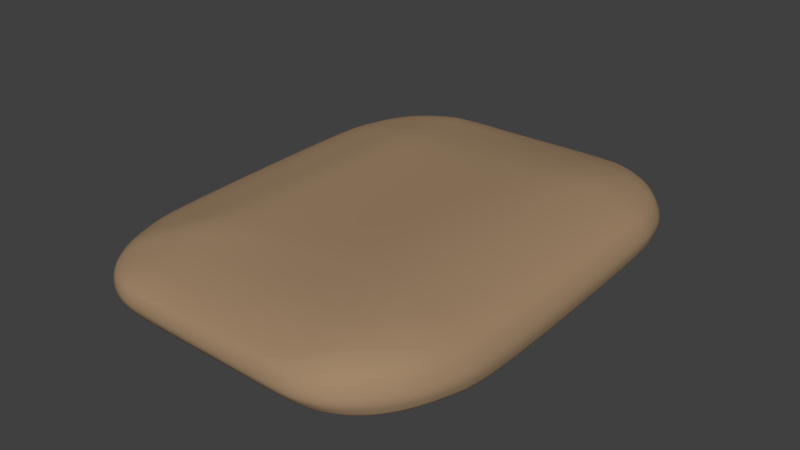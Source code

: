 # Source: almofada.blend  (saved by Blender 2.79.0; exported with 4.5.12 LTS)
import bpy
from mathutils import Matrix  # noqa: F401  (used for matrix-valued properties, if any)

bpy.ops.wm.read_factory_settings(use_empty=True)
scene = bpy.context.scene
scene.name = 'Scene'

# ---- collections
col_collection_1 = bpy.data.collections.new('Collection 1'); scene.collection.children.link(col_collection_1)

# ---- materials (node trees are filled in below, after node groups)
mat_cushion = bpy.data.materials.new('cushion')
mat_cushion.alpha_threshold = 0.0
mat_cushion.use_transparent_shadow = False
mat_cushion.diffuse_color = (0.3613, 0.2423, 0.1441, 1.0)
mat_cushion.roughness = 0.5

# ---- material node trees

# ---- world
world_world = bpy.data.worlds.new('World'); scene.world = world_world
world_world.color = (0.05088, 0.05088, 0.05088)
world_world.use_sun_shadow = False
world_world.sun_shadow_jitter_overblur = 0.0
world_world.cycles.sampling_method = 'MANUAL'

# ---- meshes
me_cube_004 = bpy.data.meshes.new('Cube.004')
me_cube_004.from_pydata([(-0.3887, -0.5296, -0.5339), (-0.4815, -1.214, -0.1645), (-0.9323, -0.6142, -0.2458), (-0.4002, -0.6955, -0.4905), (-0.4174, -0.8397, -0.4418), (-0.4371, -0.9552, -0.3947), (-0.4515, -1.047, -0.3697), (-0.5067, -0.5522, -0.5142), (-0.5176, -0.7219, -0.4531), (-0.5277, -0.8546, -0.4239), (-0.5361, -0.9559, -0.398), (-0.5457, -1.036, -0.3669), (-0.6097, -0.5679, -0.5003), (-0.6165, -0.7371, -0.4226), (-0.6186, -0.8562, -0.413), (-0.6186, -0.946, -0.4007), (-0.6212, -1.015, -0.3793), (-0.7003, -0.5937, -0.4677), (-0.6978, -0.7397, -0.4187), (-0.6887, -0.8522, -0.3979), (-0.6797, -0.9304, -0.3985), (-0.6763, -0.99, -0.3878), (-0.712, -0.9689, -0.3831), (-0.5656, -1.203, -0.1699), (-0.6477, -1.17, -0.1806), (-0.7232, -1.116, -0.1952), (-0.7845, -1.044, -0.2074), (-0.4753, -1.203, -0.2345), (-0.5631, -1.19, -0.2427), (-0.6459, -1.154, -0.2539), (-0.7166, -1.102, -0.2678), (-0.772, -1.036, -0.2792), (-0.4702, -1.17, -0.2907), (-0.5582, -1.154, -0.3018), (-0.639, -1.119, -0.3131), (-0.7032, -1.072, -0.3244), (-0.7522, -1.015, -0.3329), (-0.4618, -1.118, -0.3386), (-0.5523, -1.101, -0.3434), (-0.6293, -1.071, -0.3538), (-0.687, -1.035, -0.3619), (-0.7301, -0.99, -0.3667), (-0.9167, -0.6137, -0.3205), (-0.8849, -0.613, -0.3817), (-0.8363, -0.6133, -0.4211), (-0.7743, -0.6098, -0.4443), (-0.9074, -0.7474, -0.2098), (-0.8907, -0.7509, -0.2817), (-0.8586, -0.751, -0.3374), (-0.8142, -0.75, -0.3728), (-0.7616, -0.7457, -0.3986), (-0.8792, -0.8561, -0.2043), (-0.8605, -0.8616, -0.2766), (-0.8288, -0.8587, -0.3327), (-0.789, -0.8519, -0.3686), (-0.7433, -0.848, -0.3887), (-0.8388, -0.9562, -0.2045), (-0.8213, -0.9572, -0.2769), (-0.7944, -0.9461, -0.3325), (-0.7636, -0.9304, -0.3674), (-0.7271, -0.922, -0.3877), (-0.5188, -1.223, 0.2748), (-0.5064, -0.5524, 0.8486), (-0.9917, -0.6055, 0.2335), (-0.5206, -1.203, 0.3581), (-0.526, -1.17, 0.4415), (-0.5289, -1.117, 0.5226), (-0.5289, -1.045, 0.5932), (-0.6037, -1.212, 0.266), (-0.6078, -1.19, 0.3504), (-0.6138, -1.155, 0.4306), (-0.6161, -1.102, 0.5025), (-0.6157, -1.037, 0.5643), (-0.6869, -1.179, 0.2505), (-0.6921, -1.154, 0.3321), (-0.6957, -1.119, 0.4073), (-0.6933, -1.072, 0.4753), (-0.6903, -1.015, 0.5377), (-0.7637, -1.124, 0.2374), (-0.7634, -1.101, 0.3189), (-0.7586, -1.071, 0.3953), (-0.7498, -1.035, 0.4599), (-0.7457, -0.99, 0.5216), (-0.7791, -0.9689, 0.507), (-0.6119, -0.5832, 0.774), (-0.701, -0.6056, 0.6911), (-0.7791, -0.6134, 0.6179), (-0.8487, -0.6136, 0.5494), (-0.5127, -0.7121, 0.8164), (-0.6161, -0.7329, 0.7701), (-0.7016, -0.7452, 0.6815), (-0.7716, -0.75, 0.5944), (-0.8305, -0.7494, 0.5265), (-0.5189, -0.8476, 0.7371), (-0.6165, -0.8582, 0.6974), (-0.6987, -0.8587, 0.6493), (-0.7637, -0.8519, 0.5974), (-0.8152, -0.848, 0.5349), (-0.5239, -0.9563, 0.6684), (-0.6167, -0.9577, 0.6214), (-0.6935, -0.9462, 0.5989), (-0.752, -0.9304, 0.5733), (-0.7965, -0.922, 0.5269), (-0.9626, -0.7428, 0.2345), (-0.92, -0.8618, 0.2333), (-0.8812, -0.963, 0.2358), (-0.826, -1.052, 0.234), (-0.9762, -0.6052, 0.3192), (-0.9455, -0.7468, 0.3163), (-0.9057, -0.8619, 0.3166), (-0.8693, -0.9566, 0.3212), (-0.8194, -1.036, 0.3198), (-0.9499, -0.6097, 0.3999), (-0.9191, -0.7503, 0.3928), (-0.8857, -0.8592, 0.3963), (-0.8523, -0.946, 0.3999), (-0.8091, -1.015, 0.3972), (-0.9063, -0.6131, 0.4755), (-0.8795, -0.7507, 0.4617), (-0.8552, -0.8522, 0.4682), (-0.8286, -0.9304, 0.4682), (-0.7937, -0.99, 0.4622), (-0.4305, 0.5575, -0.4907), (-0.9856, 0.628, -0.2602), (-0.5369, 1.227, -0.198), (-0.5606, 0.5924, -0.468), (-0.6671, 0.6181, -0.4586), (-0.7547, 0.6273, -0.4646), (-0.8292, 0.6274, -0.4681), (-0.461, 0.7205, -0.4636), (-0.5832, 0.7435, -0.4585), (-0.6812, 0.7564, -0.4488), (-0.7581, 0.7617, -0.4403), (-0.8192, 0.7612, -0.4334), (-0.4904, 0.8557, -0.4547), (-0.5973, 0.867, -0.4574), (-0.6858, 0.8677, -0.455), (-0.7512, 0.8611, -0.4527), (-0.803, 0.8573, -0.4373), (-0.51, 0.9627, -0.441), (-0.6081, 0.9638, -0.4501), (-0.684, 0.953, -0.4534), (-0.7428, 0.9376, -0.4517), (-0.7878, 0.9294, -0.4419), (-0.7734, 0.9752, -0.4315), (-0.9616, 0.7592, -0.23), (-0.9314, 0.8652, -0.2274), (-0.893, 0.9628, -0.2337), (-0.8408, 1.048, -0.2362), (-0.97, 0.6277, -0.3374), (-0.9454, 0.7639, -0.3046), (-0.9143, 0.8708, -0.3042), (-0.8773, 0.9632, -0.3117), (-0.8296, 1.04, -0.3118), (-0.9389, 0.6262, -0.404), (-0.9143, 0.764, -0.3674), (-0.8844, 0.8682, -0.3682), (-0.8517, 0.9529, -0.3749), (-0.8109, 1.02, -0.3718), (-0.8913, 0.6268, -0.4482), (-0.8712, 0.7624, -0.4103), (-0.8468, 0.8614, -0.4114), (-0.8224, 0.9376, -0.4163), (-0.7903, 0.9958, -0.4114), (-0.5324, 1.214, -0.2743), (-0.5297, 1.179, -0.3397), (-0.5248, 1.125, -0.3948), (-0.5186, 1.052, -0.4277), (-0.6272, 1.208, -0.2059), (-0.6258, 1.192, -0.2816), (-0.6228, 1.156, -0.345), (-0.6173, 1.105, -0.3974), (-0.6114, 1.041, -0.4311), (-0.704, 1.171, -0.2134), (-0.7025, 1.156, -0.293), (-0.6975, 1.122, -0.3604), (-0.6902, 1.075, -0.4116), (-0.6847, 1.02, -0.4437), (-0.779, 1.119, -0.2328), (-0.7741, 1.104, -0.3104), (-0.7623, 1.075, -0.3719), (-0.7479, 1.04, -0.4134), (-0.7389, 0.9958, -0.438), (-0.5598, 0.5898, 0.7966), (-0.5717, 1.242, 0.2814), (-1.031, 0.631, 0.2237), (-0.578, 0.7383, 0.7326), (-0.5908, 0.8611, 0.665), (-0.5995, 0.9628, 0.5985), (-0.5995, 1.048, 0.5543), (-0.6683, 0.6163, 0.7196), (-0.6796, 0.7565, 0.6655), (-0.6844, 0.8708, 0.6084), (-0.6837, 0.9632, 0.5707), (-0.6833, 1.04, 0.528), (-0.7573, 0.6265, 0.6534), (-0.7649, 0.764, 0.6029), (-0.7628, 0.8682, 0.5706), (-0.7579, 0.9529, 0.5372), (-0.755, 1.02, 0.5006), (-0.8353, 0.6271, 0.5954), (-0.8345, 0.7624, 0.5543), (-0.8265, 0.8614, 0.5316), (-0.815, 0.9376, 0.5036), (-0.8055, 0.9958, 0.4759), (-0.8406, 0.9752, 0.4569), (-0.6637, 1.219, 0.2578), (-0.7394, 1.18, 0.2388), (-0.8178, 1.127, 0.2221), (-0.8794, 1.056, 0.2179), (-0.5801, 1.214, 0.3609), (-0.6707, 1.192, 0.3381), (-0.7459, 1.156, 0.3199), (-0.8187, 1.105, 0.3047), (-0.8733, 1.041, 0.2996), (-0.5924, 1.175, 0.432), (-0.6769, 1.156, 0.4136), (-0.7525, 1.122, 0.3935), (-0.8174, 1.075, 0.3775), (-0.8652, 1.02, 0.3699), (-0.5995, 1.119, 0.4967), (-0.6799, 1.104, 0.4788), (-0.7549, 1.075, 0.4514), (-0.8108, 1.04, 0.4335), (-0.8527, 0.9958, 0.4231), (-1.021, 0.6265, 0.3087), (-0.9993, 0.6266, 0.3893), (-0.9597, 0.6271, 0.4622), (-0.9035, 0.6275, 0.5302), (-1.001, 0.7636, 0.2214), (-0.9884, 0.7625, 0.3034), (-0.9694, 0.7627, 0.3794), (-0.9371, 0.7617, 0.445), (-0.892, 0.7612, 0.5017), (-0.971, 0.8707, 0.2255), (-0.9576, 0.8705, 0.3075), (-0.9376, 0.8677, 0.3818), (-0.9093, 0.8611, 0.4421), (-0.8741, 0.8573, 0.4902), (-0.9325, 0.9694, 0.2224), (-0.9213, 0.9638, 0.3044), (-0.9062, 0.953, 0.3758), (-0.885, 0.9376, 0.431), (-0.8564, 0.9294, 0.4727), (0.3931, -0.55, -0.432), (0.8988, -0.6011, -0.2415), (0.423, -1.249, -0.1073), (0.5117, -0.5801, -0.4102), (0.6108, -0.5992, -0.412), (0.694, -0.6042, -0.4245), (0.7657, -0.606, -0.43), (0.4117, -0.7241, -0.3888), (0.5304, -0.7584, -0.3555), (0.6206, -0.7765, -0.3428), (0.6912, -0.7794, -0.3452), (0.7492, -0.7795, -0.3447), (0.4303, -0.8732, -0.3428), (0.5368, -0.893, -0.3295), (0.6173, -0.8962, -0.329), (0.6792, -0.8932, -0.3259), (0.7278, -0.8894, -0.3278), (0.442, -0.9904, -0.302), (0.5348, -0.9938, -0.3075), (0.6086, -0.985, -0.3187), (0.6635, -0.9696, -0.3268), (0.7057, -0.9615, -0.3213), (0.6877, -1.007, -0.3188), (0.8655, -0.7744, -0.1737), (0.8311, -0.8973, -0.1552), (0.7857, -0.9948, -0.1536), (0.7288, -1.08, -0.1486), (0.8946, -0.6007, -0.3314), (0.8595, -0.7805, -0.252), (0.8235, -0.903, -0.234), (0.7793, -0.9952, -0.2321), (0.728, -1.072, -0.2297), (0.8701, -0.6, -0.3955), (0.836, -0.7798, -0.3089), (0.8001, -0.9003, -0.2867), (0.7606, -0.9849, -0.2826), (0.7164, -1.052, -0.2803), (0.8255, -0.603, -0.4258), (0.7971, -0.7798, -0.3358), (0.7672, -0.8935, -0.3153), (0.7364, -0.9696, -0.3092), (0.7009, -1.028, -0.3072), (0.4312, -1.236, -0.1746), (0.4375, -1.203, -0.2227), (0.4421, -1.15, -0.2548), (0.4418, -1.081, -0.2815), (0.5124, -1.235, -0.1093), (0.5203, -1.222, -0.1837), (0.5247, -1.188, -0.2364), (0.5284, -1.136, -0.2687), (0.5333, -1.073, -0.2855), (0.5981, -1.203, -0.1201), (0.6065, -1.187, -0.1981), (0.6066, -1.153, -0.2511), (0.6036, -1.107, -0.2828), (0.6029, -1.052, -0.3017), (0.6674, -1.15, -0.1298), (0.6723, -1.136, -0.2111), (0.6671, -1.107, -0.2641), (0.658, -1.071, -0.2952), (0.6542, -1.028, -0.3161), (0.2554, -0.5111, 1.018), (0.3874, -1.263, 0.3467), (0.8726, -0.604, 0.3255), (0.2848, -0.6981, 0.9663), (0.3236, -0.8626, 0.9346), (0.3463, -0.9866, 0.8625), (0.3679, -1.082, 0.7534), (0.3917, -0.5385, 1.006), (0.4205, -0.7295, 0.9627), (0.4449, -0.8822, 0.9237), (0.4619, -0.9929, 0.8671), (0.4662, -1.073, 0.774), (0.5125, -0.5693, 0.9508), (0.5327, -0.7508, 0.9371), (0.5428, -0.8894, 0.8733), (0.5435, -0.9837, 0.8362), (0.5435, -1.053, 0.779), (0.6104, -0.592, 0.8645), (0.6181, -0.769, 0.8691), (0.6135, -0.8884, 0.831), (0.6031, -0.9691, 0.7925), (0.5978, -1.028, 0.7506), (0.6332, -1.008, 0.7225), (0.4868, -1.244, 0.3459), (0.5763, -1.211, 0.3696), (0.6453, -1.159, 0.4101), (0.706, -1.088, 0.4054), (0.3799, -1.243, 0.4395), (0.484, -1.222, 0.4528), (0.5711, -1.188, 0.4874), (0.6357, -1.136, 0.5239), (0.6902, -1.073, 0.5173), (0.3745, -1.21, 0.5354), (0.4803, -1.188, 0.5709), (0.5617, -1.153, 0.6136), (0.6218, -1.107, 0.6211), (0.6707, -1.052, 0.6099), (0.3724, -1.155, 0.6327), (0.476, -1.137, 0.6859), (0.5499, -1.107, 0.7151), (0.6058, -1.072, 0.6944), (0.6494, -1.028, 0.6782), (0.8496, -0.5982, 0.4377), (0.8123, -0.5993, 0.5534), (0.7559, -0.6034, 0.668), (0.6888, -0.6029, 0.7719), (0.8456, -0.7788, 0.3304), (0.8244, -0.7775, 0.4408), (0.7914, -0.7781, 0.565), (0.7427, -0.7788, 0.7035), (0.684, -0.7773, 0.8069), (0.8122, -0.9028, 0.3886), (0.789, -0.9026, 0.5051), (0.7559, -0.8998, 0.6084), (0.7139, -0.8932, 0.6913), (0.6676, -0.8873, 0.7675), (0.7665, -1.001, 0.394), (0.7446, -0.9957, 0.5084), (0.7168, -0.985, 0.604), (0.685, -0.9698, 0.6769), (0.6488, -0.9618, 0.7361), (0.4548, 0.632, -0.2591), (0.4142, 1.209, -0.1387), (0.8615, 0.6454, -0.1579), (0.4691, 0.762, -0.2407), (0.4766, 0.8698, -0.2505), (0.4718, 0.9606, -0.2709), (0.461, 1.04, -0.2777), (0.5449, 0.6436, -0.2663), (0.5565, 0.7757, -0.247), (0.5541, 0.875, -0.2824), (0.5479, 0.9609, -0.2965), (0.5381, 1.033, -0.2956), (0.6223, 0.6436, -0.297), (0.6286, 0.7757, -0.2798), (0.6238, 0.8726, -0.3094), (0.6137, 0.9513, -0.3226), (0.605, 1.014, -0.3151), (0.6917, 0.6443, -0.3149), (0.6892, 0.7742, -0.3071), (0.6793, 0.8662, -0.3246), (0.6649, 0.9371, -0.3408), (0.6548, 0.9912, -0.3284), (0.6863, 0.972, -0.335), (0.506, 1.185, -0.1284), (0.584, 1.154, -0.1426), (0.6573, 1.105, -0.1625), (0.7216, 1.04, -0.1817), (0.4238, 1.196, -0.2065), (0.5163, 1.172, -0.199), (0.5943, 1.14, -0.2167), (0.6634, 1.092, -0.2358), (0.721, 1.033, -0.2533), (0.4319, 1.163, -0.2595), (0.523, 1.14, -0.2527), (0.5994, 1.108, -0.2704), (0.6617, 1.065, -0.2858), (0.7114, 1.014, -0.3002), (0.4427, 1.111, -0.2869), (0.5298, 1.092, -0.2836), (0.6017, 1.065, -0.3008), (0.6562, 1.032, -0.3135), (0.698, 0.9912, -0.3249), (0.8582, 0.6448, -0.2334), (0.838, 0.6439, -0.287), (0.8016, 0.6443, -0.3149), (0.7521, 0.6447, -0.3216), (0.8389, 0.7712, -0.1479), (0.8343, 0.7744, -0.2207), (0.8137, 0.7745, -0.2699), (0.7809, 0.7736, -0.2969), (0.7394, 0.7731, -0.3072), (0.8141, 0.8698, -0.1793), (0.808, 0.8747, -0.2539), (0.7876, 0.8721, -0.3037), (0.7584, 0.8659, -0.3264), (0.723, 0.8624, -0.3306), (0.7776, 0.9606, -0.1984), (0.7712, 0.9614, -0.2691), (0.7544, 0.9514, -0.3132), (0.7325, 0.9371, -0.3339), (0.7042, 0.9295, -0.3405), (0.3133, 0.5709, 0.9367), (0.8398, 0.6483, 0.3143), (0.3691, 1.237, 0.3204), (0.4419, 0.6085, 0.9025), (0.5452, 0.6352, 0.8428), (0.624, 0.6445, 0.7739), (0.6883, 0.6447, 0.7003), (0.3436, 0.7303, 0.8757), (0.4657, 0.7542, 0.8502), (0.559, 0.7683, 0.7859), (0.6277, 0.7736, 0.7067), (0.6813, 0.7731, 0.6338), (0.3752, 0.8601, 0.8077), (0.4792, 0.8711, 0.7761), (0.5609, 0.8721, 0.7111), (0.6203, 0.8659, 0.658), (0.6672, 0.8624, 0.5994), (0.3923, 0.9606, 0.7245), (0.4864, 0.9614, 0.6905), (0.5562, 0.9514, 0.6564), (0.6095, 0.9371, 0.6137), (0.6518, 0.9295, 0.5625), (0.6372, 0.972, 0.5436), (0.8183, 0.7754, 0.2884), (0.7934, 0.8749, 0.2561), (0.7591, 0.9666, 0.24), (0.7005, 1.047, 0.2591), (0.821, 0.6435, 0.4088), (0.7988, 0.7757, 0.3772), (0.7727, 0.875, 0.3477), (0.7403, 0.9609, 0.332), (0.6873, 1.033, 0.3474), (0.7905, 0.6434, 0.5081), (0.7691, 0.7757, 0.4694), (0.7436, 0.8726, 0.4416), (0.7153, 0.9513, 0.4206), (0.671, 1.014, 0.4286), (0.7444, 0.644, 0.6103), (0.7279, 0.7742, 0.5574), (0.707, 0.8662, 0.5284), (0.6859, 0.9371, 0.4983), (0.6525, 0.9912, 0.4967), (0.3742, 1.209, 0.4029), (0.3845, 1.169, 0.4802), (0.3923, 1.113, 0.5591), (0.3927, 1.044, 0.6449), (0.4759, 1.205, 0.307), (0.4752, 1.183, 0.3937), (0.4823, 1.144, 0.4691), (0.4859, 1.092, 0.5435), (0.4856, 1.033, 0.6201), (0.5657, 1.162, 0.2863), (0.5633, 1.14, 0.3715), (0.5602, 1.108, 0.454), (0.556, 1.065, 0.5298), (0.5533, 1.014, 0.5973), (0.637, 1.113, 0.2729), (0.6322, 1.092, 0.3585), (0.6216, 1.065, 0.4404), (0.6094, 1.032, 0.5109), (0.6038, 0.9912, 0.5687), (-0.4992, -1.236, -0.02831), (-0.5111, -1.236, 0.1234), (-0.5971, -1.225, 0.1162), (-0.5853, -1.224, -0.03412), (-0.6813, -1.191, 0.1029), (-0.6693, -1.191, -0.04578), (-0.7589, -1.136, 0.08958), (-0.7468, -1.136, -0.05981), (-0.822, -1.062, 0.08114), (-0.8097, -1.062, -0.07062), (-0.8778, -0.9721, 0.08417), (-0.8655, -0.9721, -0.06767), (-0.9178, -0.8695, 0.08419), (-0.9061, -0.8695, -0.06674), (-0.9593, -0.7497, 0.07805), (-0.9392, -0.7554, -0.07525), (-0.9851, -0.6139, 0.06563), (-0.9642, -0.6214, -0.09816), (-0.5552, 1.265, 0.119), (-0.5491, 1.257, -0.04996), (-0.644, 1.234, -0.06097), (-0.6558, 1.234, 0.1007), (-0.7239, 1.192, -0.06977), (-0.7346, 1.192, 0.08602), (-0.8016, 1.138, -0.08799), (-0.8132, 1.138, 0.06824), (-0.8646, 1.066, -0.09136), (-0.876, 1.066, 0.06487), (-0.9183, 0.9784, -0.08737), (-0.9297, 0.9784, 0.06897), (-0.9575, 0.8783, -0.08157), (-0.9688, 0.8783, 0.07398), (-0.9882, 0.7697, -0.08496), (-0.9993, 0.7697, 0.07048), (-1.016, 0.6354, -0.1067), (-1.029, 0.6353, 0.06088), (0.8592, 0.6523, 0.1483), (0.8682, 0.6536, -0.01557), (0.845, 0.781, -0.01871), (0.8359, 0.781, 0.1336), (0.8196, 0.882, -0.05158), (0.8105, 0.882, 0.1004), (0.7831, 0.975, -0.07015), (0.7749, 0.975, 0.08279), (0.7251, 1.057, -0.04981), (0.7162, 1.057, 0.1037), (0.6597, 1.123, -0.03131), (0.6513, 1.123, 0.1203), (0.5856, 1.173, -0.01197), (0.5782, 1.173, 0.1372), (0.5008, 1.212, 2.265e-05), (0.4883, 1.218, 0.1532), (0.4035, 1.239, -0.00267), (0.383, 1.25, 0.1568), (0.4024, -1.275, 0.185), (0.4101, -1.278, 0.02256), (0.5091, -1.258, 0.02367), (0.4991, -1.258, 0.181), (0.5995, -1.223, 0.02116), (0.5907, -1.223, 0.1927), (0.6702, -1.17, 0.02349), (0.6611, -1.17, 0.2135), (0.7327, -1.098, 0.009491), (0.7232, -1.098, 0.2045), (0.7919, -1.01, 0.001052), (0.7834, -1.01, 0.1941), (0.8383, -0.9104, -0.00277), (0.8298, -0.9104, 0.1892), (0.8733, -0.7862, -0.02435), (0.865, -0.7849, 0.1483), (0.9059, -0.6128, -0.06898), (0.8964, -0.6084, 0.1265), (0.2334, 0.6133, -0.2942), (0.01217, 0.5947, -0.3737), (-0.2093, 0.5761, -0.4403), (-0.2287, 0.7309, -0.4164), (0.003943, 0.7413, -0.35), (0.2365, 0.7517, -0.2726), (-0.2488, 0.8592, -0.4127), (-0.006958, 0.8628, -0.3502), (0.2348, 0.8663, -0.2806), (-0.2646, 0.9622, -0.4069), (-0.01903, 0.9616, -0.3542), (0.2264, 0.9611, -0.2921), (-0.2737, 1.049, -0.3978), (-0.02872, 1.046, -0.3522), (0.2162, 1.043, -0.2976), (-0.2829, 1.121, -0.3747), (-0.0409, 1.118, -0.3419), (0.201, 1.114, -0.3022), (-0.2893, 1.175, -0.3258), (-0.0489, 1.171, -0.3014), (0.1915, 1.167, -0.2716), (-0.2935, 1.21, -0.263), (-0.05455, 1.205, -0.2427), (0.1845, 1.2, -0.2182), (-0.2994, 1.223, -0.189), (-0.06189, 1.218, -0.1714), (0.1758, 1.214, -0.1503), (-0.3424, 0.585, 0.8143), (-0.1251, 0.5803, 0.8485), (0.09224, 0.5756, 0.8971), (0.1098, 0.7323, 0.8379), (-0.1195, 0.7343, 0.7872), (-0.3487, 0.7363, 0.7509), (0.1306, 0.8603, 0.7738), (-0.1099, 0.8606, 0.7219), (-0.3504, 0.8608, 0.6837), (0.1406, 0.9612, 0.6957), (-0.1062, 0.9617, 0.6478), (-0.3529, 0.9623, 0.6139), (0.1408, 1.045, 0.6245), (-0.1062, 1.046, 0.5874), (-0.3528, 1.047, 0.5629), (0.1406, 1.114, 0.5453), (-0.1063, 1.116, 0.5177), (-0.3529, 1.117, 0.5005), (0.1369, 1.17, 0.4686), (-0.1064, 1.172, 0.4478), (-0.3494, 1.173, 0.4344), (0.1328, 1.211, 0.3913), (-0.1049, 1.212, 0.3751), (-0.3425, 1.213, 0.3633), (0.1315, 1.239, 0.3083), (-0.103, 1.24, 0.2951), (-0.3374, 1.241, 0.2841), (-0.1929, -0.5347, -0.5169), (0.003084, -0.5398, -0.4882), (0.1984, -0.5449, -0.4451), (0.2093, -0.717, -0.3995), (0.006423, -0.7098, -0.4438), (-0.197, -0.7027, -0.474), (0.2188, -0.8648, -0.3494), (0.006887, -0.8565, -0.3953), (-0.2053, -0.8481, -0.4264), (0.2225, -0.9816, -0.3079), (0.002603, -0.9728, -0.3511), (-0.2174, -0.964, -0.3815), (0.2187, -1.072, -0.2867), (-0.004718, -1.064, -0.3283), (-0.2282, -1.055, -0.3572), (0.2161, -1.142, -0.2605), (-0.009907, -1.134, -0.2989), (-0.2359, -1.126, -0.3263), (0.2104, -1.194, -0.2275), (-0.0166, -1.186, -0.2589), (-0.2435, -1.178, -0.2816), (0.2042, -1.228, -0.1795), (-0.0225, -1.219, -0.207), (-0.249, -1.211, -0.2271), (0.1962, -1.24, -0.1132), (-0.02993, -1.231, -0.1393), (-0.2558, -1.223, -0.1581), (0.06375, -0.5214, 0.9674), (-0.1263, -0.5317, 0.9141), (-0.3163, -0.5421, 0.8748), (-0.3139, -0.7086, 0.837), (-0.1152, -0.7051, 0.8718), (0.08346, -0.7016, 0.9209), (-0.3092, -0.8513, 0.7693), (-0.09945, -0.8551, 0.8171), (0.1103, -0.8589, 0.8794), (-0.3073, -0.9639, 0.6997), (-0.09079, -0.9715, 0.7475), (0.1258, -0.9791, 0.8099), (-0.3059, -1.054, 0.6168), (-0.08289, -1.064, 0.6571), (0.1403, -1.073, 0.7116), (-0.3048, -1.127, 0.5354), (-0.08073, -1.136, 0.5634), (0.1436, -1.146, 0.6042), (-0.3021, -1.18, 0.4522), (-0.07808, -1.19, 0.4766), (0.1462, -1.2, 0.5119), (-0.2966, -1.213, 0.3671), (-0.07252, -1.223, 0.389), (0.1519, -1.233, 0.4202), (-0.2932, -1.233, 0.2826), (-0.06763, -1.243, 0.3026), (0.1583, -1.253, 0.3308), (-0.3115, 1.252, -0.04382), (-0.0738, 1.248, -0.02987), (0.1641, 1.243, -0.01394), (-0.3214, 1.261, 0.1224), (-0.08749, 1.257, 0.1333), (0.1466, 1.254, 0.1454), (0.1815, -1.268, 0.0153), (-0.04569, -1.257, -0.007347), (-0.2725, -1.246, -0.02366), (0.172, -1.266, 0.1737), (-0.05597, -1.256, 0.1482), (-0.2836, -1.246, 0.1298)], [], [(679, 665, 61, 489), (524, 428, 307, 559), (587, 183, 62, 643), (504, 63, 185, 523), (673, 611, 429, 541), (0, 3, 8, 7), (3, 4, 9, 8), (4, 5, 10, 9), (5, 6, 11, 10), (7, 8, 13, 12), (8, 9, 14, 13), (9, 10, 15, 14), (10, 11, 16, 15), (12, 13, 18, 17), (13, 14, 19, 18), (14, 15, 20, 19), (15, 16, 21, 20), (17, 18, 50, 45), (18, 19, 55, 50), (19, 20, 60, 55), (20, 21, 22, 60), (1, 23, 28, 27), (23, 24, 29, 28), (24, 25, 30, 29), (25, 26, 31, 30), (27, 28, 33, 32), (28, 29, 34, 33), (29, 30, 35, 34), (30, 31, 36, 35), (32, 33, 38, 37), (33, 34, 39, 38), (34, 35, 40, 39), (35, 36, 41, 40), (37, 38, 11, 6), (38, 39, 16, 11), (39, 40, 21, 16), (40, 41, 22, 21), (2, 42, 47, 46), (42, 43, 48, 47), (43, 44, 49, 48), (44, 45, 50, 49), (46, 47, 52, 51), (47, 48, 53, 52), (48, 49, 54, 53), (49, 50, 55, 54), (51, 52, 57, 56), (52, 53, 58, 57), (53, 54, 59, 58), (54, 55, 60, 59), (56, 57, 31, 26), (57, 58, 36, 31), (58, 59, 41, 36), (59, 60, 22, 41), (61, 64, 69, 68), (64, 65, 70, 69), (65, 66, 71, 70), (66, 67, 72, 71), (68, 69, 74, 73), (69, 70, 75, 74), (70, 71, 76, 75), (71, 72, 77, 76), (73, 74, 79, 78), (74, 75, 80, 79), (75, 76, 81, 80), (76, 77, 82, 81), (78, 79, 111, 106), (79, 80, 116, 111), (80, 81, 121, 116), (81, 82, 83, 121), (62, 84, 89, 88), (84, 85, 90, 89), (85, 86, 91, 90), (86, 87, 92, 91), (88, 89, 94, 93), (89, 90, 95, 94), (90, 91, 96, 95), (91, 92, 97, 96), (93, 94, 99, 98), (94, 95, 100, 99), (95, 96, 101, 100), (96, 97, 102, 101), (98, 99, 72, 67), (99, 100, 77, 72), (100, 101, 82, 77), (101, 102, 83, 82), (63, 103, 108, 107), (103, 104, 109, 108), (104, 105, 110, 109), (105, 106, 111, 110), (107, 108, 113, 112), (108, 109, 114, 113), (109, 110, 115, 114), (110, 111, 116, 115), (112, 113, 118, 117), (113, 114, 119, 118), (114, 115, 120, 119), (115, 116, 121, 120), (117, 118, 92, 87), (118, 119, 97, 92), (119, 120, 102, 97), (120, 121, 83, 102), (122, 125, 130, 129), (125, 126, 131, 130), (126, 127, 132, 131), (127, 128, 133, 132), (129, 130, 135, 134), (130, 131, 136, 135), (131, 132, 137, 136), (132, 133, 138, 137), (134, 135, 140, 139), (135, 136, 141, 140), (136, 137, 142, 141), (137, 138, 143, 142), (139, 140, 172, 167), (140, 141, 177, 172), (141, 142, 182, 177), (142, 143, 144, 182), (123, 145, 150, 149), (145, 146, 151, 150), (146, 147, 152, 151), (147, 148, 153, 152), (149, 150, 155, 154), (150, 151, 156, 155), (151, 152, 157, 156), (152, 153, 158, 157), (154, 155, 160, 159), (155, 156, 161, 160), (156, 157, 162, 161), (157, 158, 163, 162), (159, 160, 133, 128), (160, 161, 138, 133), (161, 162, 143, 138), (162, 163, 144, 143), (124, 164, 169, 168), (164, 165, 170, 169), (165, 166, 171, 170), (166, 167, 172, 171), (168, 169, 174, 173), (169, 170, 175, 174), (170, 171, 176, 175), (171, 172, 177, 176), (173, 174, 179, 178), (174, 175, 180, 179), (175, 176, 181, 180), (176, 177, 182, 181), (178, 179, 153, 148), (179, 180, 158, 153), (180, 181, 163, 158), (181, 182, 144, 163), (183, 186, 191, 190), (186, 187, 192, 191), (187, 188, 193, 192), (188, 189, 194, 193), (190, 191, 196, 195), (191, 192, 197, 196), (192, 193, 198, 197), (193, 194, 199, 198), (195, 196, 201, 200), (196, 197, 202, 201), (197, 198, 203, 202), (198, 199, 204, 203), (200, 201, 233, 228), (201, 202, 238, 233), (202, 203, 243, 238), (203, 204, 205, 243), (184, 206, 211, 210), (206, 207, 212, 211), (207, 208, 213, 212), (208, 209, 214, 213), (210, 211, 216, 215), (211, 212, 217, 216), (212, 213, 218, 217), (213, 214, 219, 218), (215, 216, 221, 220), (216, 217, 222, 221), (217, 218, 223, 222), (218, 219, 224, 223), (220, 221, 194, 189), (221, 222, 199, 194), (222, 223, 204, 199), (223, 224, 205, 204), (185, 225, 230, 229), (225, 226, 231, 230), (226, 227, 232, 231), (227, 228, 233, 232), (229, 230, 235, 234), (230, 231, 236, 235), (231, 232, 237, 236), (232, 233, 238, 237), (234, 235, 240, 239), (235, 236, 241, 240), (236, 237, 242, 241), (237, 238, 243, 242), (239, 240, 214, 209), (240, 241, 219, 214), (241, 242, 224, 219), (242, 243, 205, 224), (244, 247, 252, 251), (247, 248, 253, 252), (248, 249, 254, 253), (249, 250, 255, 254), (251, 252, 257, 256), (252, 253, 258, 257), (253, 254, 259, 258), (254, 255, 260, 259), (256, 257, 262, 261), (257, 258, 263, 262), (258, 259, 264, 263), (259, 260, 265, 264), (261, 262, 294, 289), (262, 263, 299, 294), (263, 264, 304, 299), (264, 265, 266, 304), (245, 267, 272, 271), (267, 268, 273, 272), (268, 269, 274, 273), (269, 270, 275, 274), (271, 272, 277, 276), (272, 273, 278, 277), (273, 274, 279, 278), (274, 275, 280, 279), (276, 277, 282, 281), (277, 278, 283, 282), (278, 279, 284, 283), (279, 280, 285, 284), (281, 282, 255, 250), (282, 283, 260, 255), (283, 284, 265, 260), (284, 285, 266, 265), (246, 286, 291, 290), (286, 287, 292, 291), (287, 288, 293, 292), (288, 289, 294, 293), (290, 291, 296, 295), (291, 292, 297, 296), (292, 293, 298, 297), (293, 294, 299, 298), (295, 296, 301, 300), (296, 297, 302, 301), (297, 298, 303, 302), (298, 299, 304, 303), (300, 301, 275, 270), (301, 302, 280, 275), (302, 303, 285, 280), (303, 304, 266, 285), (305, 308, 313, 312), (308, 309, 314, 313), (309, 310, 315, 314), (310, 311, 316, 315), (312, 313, 318, 317), (313, 314, 319, 318), (314, 315, 320, 319), (315, 316, 321, 320), (317, 318, 323, 322), (318, 319, 324, 323), (319, 320, 325, 324), (320, 321, 326, 325), (322, 323, 355, 350), (323, 324, 360, 355), (324, 325, 365, 360), (325, 326, 327, 365), (306, 328, 333, 332), (328, 329, 334, 333), (329, 330, 335, 334), (330, 331, 336, 335), (332, 333, 338, 337), (333, 334, 339, 338), (334, 335, 340, 339), (335, 336, 341, 340), (337, 338, 343, 342), (338, 339, 344, 343), (339, 340, 345, 344), (340, 341, 346, 345), (342, 343, 316, 311), (343, 344, 321, 316), (344, 345, 326, 321), (345, 346, 327, 326), (307, 347, 352, 351), (347, 348, 353, 352), (348, 349, 354, 353), (349, 350, 355, 354), (351, 352, 357, 356), (352, 353, 358, 357), (353, 354, 359, 358), (354, 355, 360, 359), (356, 357, 362, 361), (357, 358, 363, 362), (358, 359, 364, 363), (359, 360, 365, 364), (361, 362, 336, 331), (362, 363, 341, 336), (363, 364, 346, 341), (364, 365, 327, 346), (366, 369, 374, 373), (369, 370, 375, 374), (370, 371, 376, 375), (371, 372, 377, 376), (373, 374, 379, 378), (374, 375, 380, 379), (375, 376, 381, 380), (376, 377, 382, 381), (378, 379, 384, 383), (379, 380, 385, 384), (380, 381, 386, 385), (381, 382, 387, 386), (383, 384, 416, 411), (384, 385, 421, 416), (385, 386, 426, 421), (386, 387, 388, 426), (367, 389, 394, 393), (389, 390, 395, 394), (390, 391, 396, 395), (391, 392, 397, 396), (393, 394, 399, 398), (394, 395, 400, 399), (395, 396, 401, 400), (396, 397, 402, 401), (398, 399, 404, 403), (399, 400, 405, 404), (400, 401, 406, 405), (401, 402, 407, 406), (403, 404, 377, 372), (404, 405, 382, 377), (405, 406, 387, 382), (406, 407, 388, 387), (368, 408, 413, 412), (408, 409, 414, 413), (409, 410, 415, 414), (410, 411, 416, 415), (412, 413, 418, 417), (413, 414, 419, 418), (414, 415, 420, 419), (415, 416, 421, 420), (417, 418, 423, 422), (418, 419, 424, 423), (419, 420, 425, 424), (420, 421, 426, 425), (422, 423, 397, 392), (423, 424, 402, 397), (424, 425, 407, 402), (425, 426, 388, 407), (427, 430, 435, 434), (430, 431, 436, 435), (431, 432, 437, 436), (432, 433, 438, 437), (434, 435, 440, 439), (435, 436, 441, 440), (436, 437, 442, 441), (437, 438, 443, 442), (439, 440, 445, 444), (440, 441, 446, 445), (441, 442, 447, 446), (442, 443, 448, 447), (444, 445, 477, 472), (445, 446, 482, 477), (446, 447, 487, 482), (447, 448, 449, 487), (428, 450, 455, 454), (450, 451, 456, 455), (451, 452, 457, 456), (452, 453, 458, 457), (454, 455, 460, 459), (455, 456, 461, 460), (456, 457, 462, 461), (457, 458, 463, 462), (459, 460, 465, 464), (460, 461, 466, 465), (461, 462, 467, 466), (462, 463, 468, 467), (464, 465, 438, 433), (465, 466, 443, 438), (466, 467, 448, 443), (467, 468, 449, 448), (429, 469, 474, 473), (469, 470, 475, 474), (470, 471, 476, 475), (471, 472, 477, 476), (473, 474, 479, 478), (474, 475, 480, 479), (475, 476, 481, 480), (476, 477, 482, 481), (478, 479, 484, 483), (479, 480, 485, 484), (480, 481, 486, 485), (481, 482, 487, 486), (483, 484, 458, 453), (484, 485, 463, 458), (485, 486, 468, 463), (486, 487, 449, 468), (122, 0, 7, 125), (125, 7, 12, 126), (126, 12, 17, 127), (127, 17, 45, 128), (128, 45, 44, 159), (159, 44, 43, 154), (154, 43, 42, 149), (149, 42, 2, 123), (489, 61, 68, 490), (490, 68, 73, 492), (492, 73, 78, 494), (494, 78, 106, 496), (496, 106, 105, 498), (498, 105, 104, 500), (500, 104, 103, 502), (502, 103, 63, 504), (62, 183, 190, 84), (84, 190, 195, 85), (85, 195, 200, 86), (86, 200, 228, 87), (87, 228, 227, 117), (117, 227, 226, 112), (112, 226, 225, 107), (107, 225, 185, 63), (507, 124, 168, 508), (508, 168, 173, 510), (510, 173, 178, 512), (512, 178, 148, 514), (514, 148, 147, 516), (516, 147, 146, 518), (518, 146, 145, 520), (520, 145, 123, 522), (562, 122, 129, 563), (563, 129, 134, 566), (566, 134, 139, 569), (569, 139, 167, 572), (572, 167, 166, 575), (575, 166, 165, 578), (578, 165, 164, 581), (581, 164, 124, 584), (589, 427, 434, 590), (590, 434, 439, 593), (593, 439, 444, 596), (596, 444, 472, 599), (599, 472, 471, 602), (602, 471, 470, 605), (605, 470, 469, 608), (608, 469, 429, 611), (525, 368, 412, 526), (526, 412, 417, 528), (528, 417, 422, 530), (530, 422, 392, 532), (532, 392, 391, 534), (534, 391, 390, 536), (536, 390, 389, 538), (538, 389, 367, 540), (244, 366, 373, 247), (247, 373, 378, 248), (248, 378, 383, 249), (249, 383, 411, 250), (250, 411, 410, 281), (281, 410, 409, 276), (276, 409, 408, 271), (271, 408, 368, 245), (427, 305, 312, 430), (430, 312, 317, 431), (431, 317, 322, 432), (432, 322, 350, 433), (433, 350, 349, 464), (464, 349, 348, 459), (459, 348, 347, 454), (454, 347, 307, 428), (543, 246, 290, 544), (544, 290, 295, 546), (546, 295, 300, 548), (548, 300, 270, 550), (550, 270, 269, 552), (552, 269, 268, 554), (554, 268, 267, 556), (556, 267, 245, 558), (616, 244, 251, 617), (617, 251, 256, 620), (620, 256, 261, 623), (623, 261, 289, 626), (626, 289, 288, 629), (629, 288, 287, 632), (632, 287, 286, 635), (635, 286, 246, 638), (643, 62, 88, 644), (644, 88, 93, 647), (647, 93, 98, 650), (650, 98, 67, 653), (653, 67, 66, 656), (656, 66, 65, 659), (659, 65, 64, 662), (662, 64, 61, 665), (560, 366, 244, 616), (351, 557, 559, 307), (557, 556, 558, 559), (356, 555, 557, 351), (555, 554, 556, 557), (361, 553, 555, 356), (553, 552, 554, 555), (331, 551, 553, 361), (551, 550, 552, 553), (330, 549, 551, 331), (549, 548, 550, 551), (329, 547, 549, 330), (547, 546, 548, 549), (328, 545, 547, 329), (545, 544, 546, 547), (306, 542, 545, 328), (542, 543, 544, 545), (473, 539, 541, 429), (539, 538, 540, 541), (478, 537, 539, 473), (537, 536, 538, 539), (483, 535, 537, 478), (535, 534, 536, 537), (453, 533, 535, 483), (533, 532, 534, 535), (452, 531, 533, 453), (531, 530, 532, 533), (451, 529, 531, 452), (529, 528, 530, 531), (450, 527, 529, 451), (527, 526, 528, 529), (428, 524, 527, 450), (524, 525, 526, 527), (229, 521, 523, 185), (521, 520, 522, 523), (234, 519, 521, 229), (519, 518, 520, 521), (239, 517, 519, 234), (517, 516, 518, 519), (209, 515, 517, 239), (515, 514, 516, 517), (208, 513, 515, 209), (513, 512, 514, 515), (207, 511, 513, 208), (511, 510, 512, 513), (206, 509, 511, 207), (509, 508, 510, 511), (184, 506, 509, 206), (506, 507, 508, 509), (46, 503, 505, 2), (503, 502, 504, 505), (51, 501, 503, 46), (501, 500, 502, 503), (56, 499, 501, 51), (499, 498, 500, 501), (26, 497, 499, 56), (497, 496, 498, 499), (25, 495, 497, 26), (495, 494, 496, 497), (24, 493, 495, 25), (493, 492, 494, 495), (23, 491, 493, 24), (491, 490, 492, 493), (1, 488, 491, 23), (488, 489, 490, 491), (586, 670, 540, 367), (670, 673, 541, 540), (2, 505, 522, 123), (505, 504, 523, 522), (368, 525, 558, 245), (525, 524, 559, 558), (640, 676, 488, 1), (676, 679, 489, 488), (543, 542, 677, 674), (674, 677, 678, 675), (675, 678, 679, 676), (246, 543, 674, 638), (638, 674, 675, 639), (639, 675, 676, 640), (507, 506, 671, 668), (668, 671, 672, 669), (669, 672, 673, 670), (124, 507, 668, 584), (584, 668, 669, 585), (585, 669, 670, 586), (122, 562, 614, 0), (562, 561, 615, 614), (561, 560, 616, 615), (332, 664, 667, 306), (664, 663, 666, 667), (663, 662, 665, 666), (337, 661, 664, 332), (661, 660, 663, 664), (660, 659, 662, 663), (342, 658, 661, 337), (658, 657, 660, 661), (657, 656, 659, 660), (311, 655, 658, 342), (655, 654, 657, 658), (654, 653, 656, 657), (310, 652, 655, 311), (652, 651, 654, 655), (651, 650, 653, 654), (309, 649, 652, 310), (649, 648, 651, 652), (648, 647, 650, 651), (308, 646, 649, 309), (646, 645, 648, 649), (645, 644, 647, 648), (305, 641, 646, 308), (641, 642, 645, 646), (642, 643, 644, 645), (27, 637, 640, 1), (637, 636, 639, 640), (636, 635, 638, 639), (32, 634, 637, 27), (634, 633, 636, 637), (633, 632, 635, 636), (37, 631, 634, 32), (631, 630, 633, 634), (630, 629, 632, 633), (6, 628, 631, 37), (628, 627, 630, 631), (627, 626, 629, 630), (5, 625, 628, 6), (625, 624, 627, 628), (624, 623, 626, 627), (4, 622, 625, 5), (622, 621, 624, 625), (621, 620, 623, 624), (3, 619, 622, 4), (619, 618, 621, 622), (618, 617, 620, 621), (0, 614, 619, 3), (614, 615, 618, 619), (615, 616, 617, 618), (210, 610, 613, 184), (610, 609, 612, 613), (609, 608, 611, 612), (215, 607, 610, 210), (607, 606, 609, 610), (606, 605, 608, 609), (220, 604, 607, 215), (604, 603, 606, 607), (603, 602, 605, 606), (189, 601, 604, 220), (601, 600, 603, 604), (600, 599, 602, 603), (188, 598, 601, 189), (598, 597, 600, 601), (597, 596, 599, 600), (187, 595, 598, 188), (595, 594, 597, 598), (594, 593, 596, 597), (186, 592, 595, 187), (592, 591, 594, 595), (591, 590, 593, 594), (183, 587, 592, 186), (587, 588, 591, 592), (588, 589, 590, 591), (393, 583, 586, 367), (583, 582, 585, 586), (582, 581, 584, 585), (398, 580, 583, 393), (580, 579, 582, 583), (579, 578, 581, 582), (403, 577, 580, 398), (577, 576, 579, 580), (576, 575, 578, 579), (372, 574, 577, 403), (574, 573, 576, 577), (573, 572, 575, 576), (371, 571, 574, 372), (571, 570, 573, 574), (570, 569, 572, 573), (370, 568, 571, 371), (568, 567, 570, 571), (567, 566, 569, 570), (369, 565, 568, 370), (565, 564, 567, 568), (564, 563, 566, 567), (366, 560, 565, 369), (560, 561, 564, 565), (561, 562, 563, 564), (506, 184, 613, 671), (671, 613, 612, 672), (672, 612, 611, 673), (427, 589, 641, 305), (589, 588, 642, 641), (588, 587, 643, 642), (542, 306, 667, 677), (677, 667, 666, 678), (678, 666, 665, 679)])
me_cube_004.polygons.foreach_set('use_smooth', [True] * 678)
me_cube_004.materials.append(mat_cushion)
me_cube_004.use_remesh_preserve_volume = False
me_cube_004.use_remesh_preserve_attributes = False
me_cube_004.use_mirror_vertex_groups = False
me_cube_004.update()

# ---- objects
ob_cushion = bpy.data.objects.new('cushion', me_cube_004)

# ---- transforms, parenting, visibility, modifiers, constraints
ob_cushion.location = (0.0, 0.0, 0.04296)
ob_cushion.scale = (0.4303, 0.4303, 0.1009)
ob_cushion.lineart.crease_threshold = 0.0
_m = ob_cushion.modifiers.new('Subsurf', 'SUBSURF')
_m.uv_smooth = 'PRESERVE_CORNERS'
_m.quality = 2
_m.levels = 2
_m.show_only_control_edges = False

# ---- collection membership
col_collection_1.objects.link(ob_cushion)

# ---- scene / render settings (as saved in the file)
scene.frame_start = 1; scene.frame_end = 250; scene.frame_set(1)
scene.render.engine = 'BLENDER_EEVEE_NEXT'
scene.render.resolution_percentage = 50
scene.render.dither_intensity = 0.0
scene.cycles.use_denoising = False
scene.cycles.samples = 128
scene.cycles.sampling_pattern = 'TABULATED_SOBOL'
scene.cycles.use_adaptive_sampling = False
scene.cycles.use_light_tree = False
scene.cycles.blur_glossy = 0.0
scene.cycles.sample_clamp_indirect = 0.0
scene.view_settings.view_transform = 'Standard'
bpy.context.view_layer.update()

# ---- added for rendering (the .blend has no active camera and no usable light): camera, sun
cam_auto = bpy.data.cameras.new('AutoCamera')
cam_auto.lens = 50.0
cam_auto.sensor_width = 36.0
cam_auto.clip_end = 1000.0
ob_auto_camera = bpy.data.objects.new('AutoCamera', cam_auto)
scene.collection.objects.link(ob_auto_camera)
ob_auto_camera.location = (1.25387, -1.54001, 1.09208)
ob_auto_camera.rotation_euler = (1.09748, -7.21219e-08, 0.694738)
scene.camera = ob_auto_camera
light_auto_sun = bpy.data.lights.new('AutoSun', 'SUN')
light_auto_sun.energy = 3.0
light_auto_sun.angle = 0.0523599
ob_auto_sun = bpy.data.objects.new('AutoSun', light_auto_sun)
scene.collection.objects.link(ob_auto_sun)
ob_auto_sun.rotation_euler = (0.872665, 0.174533, 0.523599)
bpy.context.view_layer.update()
